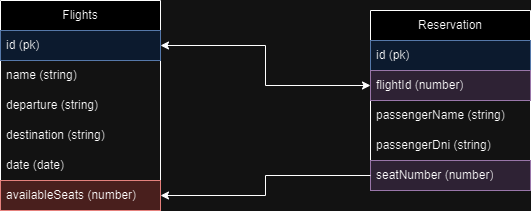

The diagram above was exported from draw.io. Its source (the exported page's mxGraphModel, read from the mxfile embedded in the PNG):
<mxGraphModel dx="1009" dy="542" grid="1" gridSize="10" guides="1" tooltips="1" connect="1" arrows="1" fold="1" page="1" pageScale="1" pageWidth="827" pageHeight="1169" math="0" shadow="0">
  <root>
    <mxCell id="0" />
    <mxCell id="1" parent="0" />
    <mxCell id="kEMYbfBhZnpovKMcY2QE-1" value="Flights" style="swimlane;fontStyle=0;childLayout=stackLayout;horizontal=1;startSize=30;horizontalStack=0;resizeParent=1;resizeParentMax=0;resizeLast=0;collapsible=1;marginBottom=0;whiteSpace=wrap;html=1;" vertex="1" parent="1">
      <mxGeometry x="110" y="180" width="160" height="210" as="geometry">
        <mxRectangle x="110" y="180" width="80" height="30" as="alternateBounds" />
      </mxGeometry>
    </mxCell>
    <mxCell id="kEMYbfBhZnpovKMcY2QE-2" value="id (pk)" style="text;strokeColor=#6c8ebf;fillColor=#dae8fc;align=left;verticalAlign=middle;spacingLeft=4;spacingRight=4;overflow=hidden;points=[[0,0.5],[1,0.5]];portConstraint=eastwest;rotatable=0;whiteSpace=wrap;html=1;" vertex="1" parent="kEMYbfBhZnpovKMcY2QE-1">
      <mxGeometry y="30" width="160" height="30" as="geometry" />
    </mxCell>
    <mxCell id="kEMYbfBhZnpovKMcY2QE-3" value="name (string)" style="text;strokeColor=none;fillColor=none;align=left;verticalAlign=middle;spacingLeft=4;spacingRight=4;overflow=hidden;points=[[0,0.5],[1,0.5]];portConstraint=eastwest;rotatable=0;whiteSpace=wrap;html=1;" vertex="1" parent="kEMYbfBhZnpovKMcY2QE-1">
      <mxGeometry y="60" width="160" height="30" as="geometry" />
    </mxCell>
    <mxCell id="kEMYbfBhZnpovKMcY2QE-4" value="departure (string)" style="text;strokeColor=none;fillColor=none;align=left;verticalAlign=middle;spacingLeft=4;spacingRight=4;overflow=hidden;points=[[0,0.5],[1,0.5]];portConstraint=eastwest;rotatable=0;whiteSpace=wrap;html=1;" vertex="1" parent="kEMYbfBhZnpovKMcY2QE-1">
      <mxGeometry y="90" width="160" height="30" as="geometry" />
    </mxCell>
    <mxCell id="kEMYbfBhZnpovKMcY2QE-6" value="destination (string)" style="text;strokeColor=none;fillColor=none;align=left;verticalAlign=middle;spacingLeft=4;spacingRight=4;overflow=hidden;points=[[0,0.5],[1,0.5]];portConstraint=eastwest;rotatable=0;whiteSpace=wrap;html=1;" vertex="1" parent="kEMYbfBhZnpovKMcY2QE-1">
      <mxGeometry y="120" width="160" height="30" as="geometry" />
    </mxCell>
    <mxCell id="kEMYbfBhZnpovKMcY2QE-5" value="date (date)" style="text;strokeColor=none;fillColor=none;align=left;verticalAlign=middle;spacingLeft=4;spacingRight=4;overflow=hidden;points=[[0,0.5],[1,0.5]];portConstraint=eastwest;rotatable=0;whiteSpace=wrap;html=1;" vertex="1" parent="kEMYbfBhZnpovKMcY2QE-1">
      <mxGeometry y="150" width="160" height="30" as="geometry" />
    </mxCell>
    <mxCell id="kEMYbfBhZnpovKMcY2QE-7" value="availableSeats (number)" style="text;strokeColor=#b85450;fillColor=#f8cecc;align=left;verticalAlign=middle;spacingLeft=4;spacingRight=4;overflow=hidden;points=[[0,0.5],[1,0.5]];portConstraint=eastwest;rotatable=0;whiteSpace=wrap;html=1;" vertex="1" parent="kEMYbfBhZnpovKMcY2QE-1">
      <mxGeometry y="180" width="160" height="30" as="geometry" />
    </mxCell>
    <mxCell id="kEMYbfBhZnpovKMcY2QE-8" value="Reservation" style="swimlane;fontStyle=0;childLayout=stackLayout;horizontal=1;startSize=30;horizontalStack=0;resizeParent=1;resizeParentMax=0;resizeLast=0;collapsible=1;marginBottom=0;whiteSpace=wrap;html=1;" vertex="1" parent="1">
      <mxGeometry x="480" y="190" width="160" height="180" as="geometry">
        <mxRectangle x="110" y="180" width="80" height="30" as="alternateBounds" />
      </mxGeometry>
    </mxCell>
    <mxCell id="kEMYbfBhZnpovKMcY2QE-9" value="id (pk)" style="text;strokeColor=#6c8ebf;fillColor=#dae8fc;align=left;verticalAlign=middle;spacingLeft=4;spacingRight=4;overflow=hidden;points=[[0,0.5],[1,0.5]];portConstraint=eastwest;rotatable=0;whiteSpace=wrap;html=1;" vertex="1" parent="kEMYbfBhZnpovKMcY2QE-8">
      <mxGeometry y="30" width="160" height="30" as="geometry" />
    </mxCell>
    <mxCell id="kEMYbfBhZnpovKMcY2QE-10" value="flightId (number)" style="text;strokeColor=#9673a6;fillColor=#e1d5e7;align=left;verticalAlign=middle;spacingLeft=4;spacingRight=4;overflow=hidden;points=[[0,0.5],[1,0.5]];portConstraint=eastwest;rotatable=0;whiteSpace=wrap;html=1;" vertex="1" parent="kEMYbfBhZnpovKMcY2QE-8">
      <mxGeometry y="60" width="160" height="30" as="geometry" />
    </mxCell>
    <mxCell id="kEMYbfBhZnpovKMcY2QE-11" value="passengerName&amp;nbsp;(string)" style="text;strokeColor=none;fillColor=none;align=left;verticalAlign=middle;spacingLeft=4;spacingRight=4;overflow=hidden;points=[[0,0.5],[1,0.5]];portConstraint=eastwest;rotatable=0;whiteSpace=wrap;html=1;" vertex="1" parent="kEMYbfBhZnpovKMcY2QE-8">
      <mxGeometry y="90" width="160" height="30" as="geometry" />
    </mxCell>
    <mxCell id="kEMYbfBhZnpovKMcY2QE-12" value="passengerDni&amp;nbsp;(string)" style="text;strokeColor=none;fillColor=none;align=left;verticalAlign=middle;spacingLeft=4;spacingRight=4;overflow=hidden;points=[[0,0.5],[1,0.5]];portConstraint=eastwest;rotatable=0;whiteSpace=wrap;html=1;" vertex="1" parent="kEMYbfBhZnpovKMcY2QE-8">
      <mxGeometry y="120" width="160" height="30" as="geometry" />
    </mxCell>
    <mxCell id="kEMYbfBhZnpovKMcY2QE-14" value="seatNumber&amp;nbsp;(number)" style="text;strokeColor=#9673a6;fillColor=#e1d5e7;align=left;verticalAlign=middle;spacingLeft=4;spacingRight=4;overflow=hidden;points=[[0,0.5],[1,0.5]];portConstraint=eastwest;rotatable=0;whiteSpace=wrap;html=1;" vertex="1" parent="kEMYbfBhZnpovKMcY2QE-8">
      <mxGeometry y="150" width="160" height="30" as="geometry" />
    </mxCell>
    <mxCell id="kEMYbfBhZnpovKMcY2QE-15" style="edgeStyle=elbowEdgeStyle;rounded=0;orthogonalLoop=1;jettySize=auto;html=1;entryX=0;entryY=0.5;entryDx=0;entryDy=0;startArrow=classic;startFill=1;" edge="1" parent="1" source="kEMYbfBhZnpovKMcY2QE-2" target="kEMYbfBhZnpovKMcY2QE-10">
      <mxGeometry relative="1" as="geometry" />
    </mxCell>
    <mxCell id="kEMYbfBhZnpovKMcY2QE-16" style="edgeStyle=orthogonalEdgeStyle;rounded=0;orthogonalLoop=1;jettySize=auto;html=1;entryX=1;entryY=0.5;entryDx=0;entryDy=0;" edge="1" parent="1" source="kEMYbfBhZnpovKMcY2QE-14" target="kEMYbfBhZnpovKMcY2QE-7">
      <mxGeometry relative="1" as="geometry" />
    </mxCell>
  </root>
</mxGraphModel>